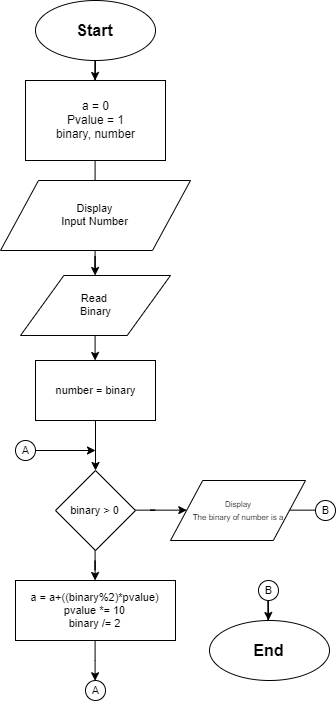

The diagram above was exported from draw.io. Its source (the exported page's mxGraphModel, read from the mxfile embedded in the PNG):
<mxGraphModel dx="1021" dy="518" grid="1" gridSize="10" guides="1" tooltips="1" connect="1" arrows="1" fold="1" page="1" pageScale="1" pageWidth="827" pageHeight="1169" math="0" shadow="0">
  <root>
    <mxCell id="0" />
    <mxCell id="1" parent="0" />
    <mxCell id="_8GlHn33evn4YfBCznlX-16" value="" style="edgeStyle=orthogonalEdgeStyle;rounded=0;orthogonalLoop=1;jettySize=auto;html=1;" edge="1" parent="1" source="_8GlHn33evn4YfBCznlX-1" target="_8GlHn33evn4YfBCznlX-2">
      <mxGeometry relative="1" as="geometry" />
    </mxCell>
    <mxCell id="_8GlHn33evn4YfBCznlX-1" value="&lt;font style=&quot;font-size: 16px&quot;&gt;Start&lt;/font&gt;" style="ellipse;whiteSpace=wrap;html=1;fontStyle=1" vertex="1" parent="1">
      <mxGeometry x="190" y="30" width="120" height="60" as="geometry" />
    </mxCell>
    <mxCell id="_8GlHn33evn4YfBCznlX-18" value="" style="edgeStyle=orthogonalEdgeStyle;rounded=0;orthogonalLoop=1;jettySize=auto;html=1;" edge="1" parent="1" source="_8GlHn33evn4YfBCznlX-2" target="_8GlHn33evn4YfBCznlX-3">
      <mxGeometry relative="1" as="geometry" />
    </mxCell>
    <mxCell id="_8GlHn33evn4YfBCznlX-2" value="a = 0&lt;br&gt;Pvalue = 1&lt;br&gt;binary, number" style="rounded=0;whiteSpace=wrap;html=1;" vertex="1" parent="1">
      <mxGeometry x="180" y="110" width="140" height="80" as="geometry" />
    </mxCell>
    <mxCell id="_8GlHn33evn4YfBCznlX-85" value="" style="edgeStyle=orthogonalEdgeStyle;rounded=0;orthogonalLoop=1;jettySize=auto;html=1;fontSize=11;" edge="1" parent="1" source="_8GlHn33evn4YfBCznlX-3" target="_8GlHn33evn4YfBCznlX-50">
      <mxGeometry relative="1" as="geometry" />
    </mxCell>
    <mxCell id="_8GlHn33evn4YfBCznlX-3" value="Display&lt;br&gt;Input Number" style="shape=parallelogram;perimeter=parallelogramPerimeter;whiteSpace=wrap;html=1;fontSize=11;verticalAlign=middle;align=center;" vertex="1" parent="1">
      <mxGeometry x="155" y="210" width="190" height="70" as="geometry" />
    </mxCell>
    <mxCell id="_8GlHn33evn4YfBCznlX-134" value="" style="edgeStyle=orthogonalEdgeStyle;rounded=0;orthogonalLoop=1;jettySize=auto;html=1;fontSize=11;" edge="1" parent="1" source="_8GlHn33evn4YfBCznlX-50" target="_8GlHn33evn4YfBCznlX-133">
      <mxGeometry relative="1" as="geometry" />
    </mxCell>
    <mxCell id="_8GlHn33evn4YfBCznlX-50" value="Read&amp;nbsp;&lt;br&gt;Binary" style="shape=parallelogram;perimeter=parallelogramPerimeter;whiteSpace=wrap;html=1;fontSize=11;align=center;size=0.28888888888888886;" vertex="1" parent="1">
      <mxGeometry x="175" y="305" width="150" height="60" as="geometry" />
    </mxCell>
    <mxCell id="_8GlHn33evn4YfBCznlX-136" value="" style="edgeStyle=orthogonalEdgeStyle;rounded=0;orthogonalLoop=1;jettySize=auto;html=1;fontSize=11;" edge="1" parent="1" source="_8GlHn33evn4YfBCznlX-133" target="_8GlHn33evn4YfBCznlX-135">
      <mxGeometry relative="1" as="geometry" />
    </mxCell>
    <mxCell id="_8GlHn33evn4YfBCznlX-133" value="number = binary" style="rounded=0;whiteSpace=wrap;html=1;fontSize=11;align=center;" vertex="1" parent="1">
      <mxGeometry x="190" y="390" width="120" height="60" as="geometry" />
    </mxCell>
    <mxCell id="_8GlHn33evn4YfBCznlX-138" value="" style="edgeStyle=orthogonalEdgeStyle;rounded=0;orthogonalLoop=1;jettySize=auto;html=1;fontSize=11;" edge="1" parent="1" source="_8GlHn33evn4YfBCznlX-135" target="_8GlHn33evn4YfBCznlX-137">
      <mxGeometry relative="1" as="geometry" />
    </mxCell>
    <mxCell id="_8GlHn33evn4YfBCznlX-140" value="" style="edgeStyle=orthogonalEdgeStyle;rounded=0;orthogonalLoop=1;jettySize=auto;html=1;fontSize=11;" edge="1" parent="1" source="_8GlHn33evn4YfBCznlX-135" target="_8GlHn33evn4YfBCznlX-139">
      <mxGeometry relative="1" as="geometry" />
    </mxCell>
    <mxCell id="_8GlHn33evn4YfBCznlX-135" value="binary &amp;gt; 0" style="rhombus;whiteSpace=wrap;html=1;fontSize=11;align=center;" vertex="1" parent="1">
      <mxGeometry x="210" y="500" width="80" height="80" as="geometry" />
    </mxCell>
    <mxCell id="_8GlHn33evn4YfBCznlX-148" style="edgeStyle=orthogonalEdgeStyle;rounded=0;orthogonalLoop=1;jettySize=auto;html=1;entryX=0;entryY=0.5;entryDx=0;entryDy=0;fontSize=11;" edge="1" parent="1" source="_8GlHn33evn4YfBCznlX-137" target="_8GlHn33evn4YfBCznlX-145">
      <mxGeometry relative="1" as="geometry" />
    </mxCell>
    <mxCell id="_8GlHn33evn4YfBCznlX-137" value="&lt;font style=&quot;font-size: 8px&quot;&gt;Display&lt;br&gt;The binary of number is a&lt;/font&gt;" style="shape=parallelogram;perimeter=parallelogramPerimeter;whiteSpace=wrap;html=1;fontSize=11;align=center;size=0.23844797178130536;" vertex="1" parent="1">
      <mxGeometry x="325" y="510" width="135" height="60" as="geometry" />
    </mxCell>
    <mxCell id="_8GlHn33evn4YfBCznlX-142" style="edgeStyle=orthogonalEdgeStyle;rounded=0;orthogonalLoop=1;jettySize=auto;html=1;entryX=0.5;entryY=0;entryDx=0;entryDy=0;fontSize=11;" edge="1" parent="1" source="_8GlHn33evn4YfBCznlX-139" target="_8GlHn33evn4YfBCznlX-141">
      <mxGeometry relative="1" as="geometry" />
    </mxCell>
    <mxCell id="_8GlHn33evn4YfBCznlX-139" value="a = a+((binary%2)*pvalue)&lt;br&gt;pvalue *= 10&lt;br&gt;binary /= 2" style="rounded=0;whiteSpace=wrap;html=1;fontSize=11;align=center;" vertex="1" parent="1">
      <mxGeometry x="170" y="610" width="160" height="60" as="geometry" />
    </mxCell>
    <mxCell id="_8GlHn33evn4YfBCznlX-141" value="A" style="ellipse;whiteSpace=wrap;html=1;aspect=fixed;fontSize=11;align=center;" vertex="1" parent="1">
      <mxGeometry x="240" y="710" width="20" height="20" as="geometry" />
    </mxCell>
    <mxCell id="_8GlHn33evn4YfBCznlX-144" style="edgeStyle=orthogonalEdgeStyle;rounded=0;orthogonalLoop=1;jettySize=auto;html=1;fontSize=11;" edge="1" parent="1" source="_8GlHn33evn4YfBCznlX-143">
      <mxGeometry relative="1" as="geometry">
        <mxPoint x="250" y="480" as="targetPoint" />
      </mxGeometry>
    </mxCell>
    <mxCell id="_8GlHn33evn4YfBCznlX-143" value="A" style="ellipse;whiteSpace=wrap;html=1;aspect=fixed;fontSize=11;align=center;" vertex="1" parent="1">
      <mxGeometry x="170" y="470" width="20" height="20" as="geometry" />
    </mxCell>
    <mxCell id="_8GlHn33evn4YfBCznlX-145" value="B" style="ellipse;whiteSpace=wrap;html=1;aspect=fixed;fontSize=11;align=center;" vertex="1" parent="1">
      <mxGeometry x="470" y="530" width="20" height="20" as="geometry" />
    </mxCell>
    <mxCell id="_8GlHn33evn4YfBCznlX-153" style="edgeStyle=orthogonalEdgeStyle;rounded=0;orthogonalLoop=1;jettySize=auto;html=1;fontSize=11;" edge="1" parent="1" source="_8GlHn33evn4YfBCznlX-150">
      <mxGeometry relative="1" as="geometry">
        <mxPoint x="423" y="650" as="targetPoint" />
      </mxGeometry>
    </mxCell>
    <mxCell id="_8GlHn33evn4YfBCznlX-150" value="B" style="ellipse;whiteSpace=wrap;html=1;aspect=fixed;fontSize=11;align=center;" vertex="1" parent="1">
      <mxGeometry x="413" y="610" width="20" height="20" as="geometry" />
    </mxCell>
    <mxCell id="_8GlHn33evn4YfBCznlX-151" value="&lt;span style=&quot;color: rgba(0 , 0 , 0 , 0) ; font-family: monospace ; font-size: 0px&quot;&gt;%3CmxGraphModel%3E%3Croot%3E%3CmxCell%20id%3D%220%22%2F%3E%3CmxCell%20id%3D%221%22%20parent%3D%220%22%2F%3E%3CmxCell%20id%3D%222%22%20value%3D%22%26lt%3Bfont%20style%3D%26quot%3Bfont-size%3A%2016px%26quot%3B%26gt%3BStart%26lt%3B%2Ffont%26gt%3B%22%20style%3D%22ellipse%3BwhiteSpace%3Dwrap%3Bhtml%3D1%3BfontStyle%3D1%22%20vertex%3D%221%22%20parent%3D%221%22%3E%3CmxGeometry%20x%3D%22190%22%20y%3D%2230%22%20width%3D%22120%22%20height%3D%2260%22%20as%3D%22geometry%22%2F%3E%3C%2FmxCell%3E%3C%2Froot%3E%3C%2FmxGraphModel%3E&lt;/span&gt;" style="text;html=1;align=center;verticalAlign=middle;resizable=0;points=[];;autosize=1;fontSize=11;" vertex="1" parent="1">
      <mxGeometry x="424" y="703" width="20" height="20" as="geometry" />
    </mxCell>
    <mxCell id="_8GlHn33evn4YfBCznlX-152" value="&lt;font style=&quot;font-size: 16px&quot;&gt;End&lt;/font&gt;" style="ellipse;whiteSpace=wrap;html=1;fontStyle=1" vertex="1" parent="1">
      <mxGeometry x="364" y="650" width="120" height="60" as="geometry" />
    </mxCell>
  </root>
</mxGraphModel>